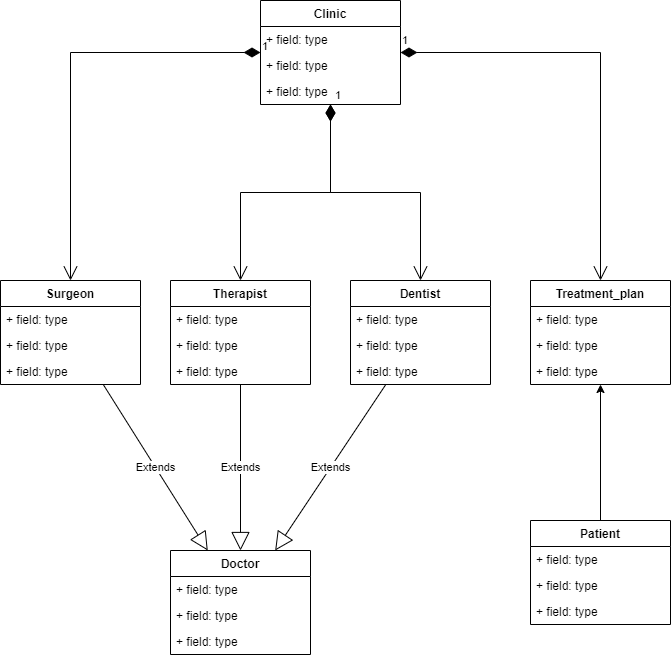

The diagram above was exported from draw.io. Its source (the exported page's mxGraphModel, read from the mxfile embedded in the PNG):
<mxGraphModel dx="1422" dy="705" grid="1" gridSize="10" guides="1" tooltips="1" connect="1" arrows="1" fold="1" page="1" pageScale="1" pageWidth="850" pageHeight="1100" math="0" shadow="0" extFonts="Permanent Marker^https://fonts.googleapis.com/css?family=Permanent+Marker">
  <root>
    <mxCell id="0" />
    <mxCell id="1" parent="0" />
    <mxCell id="R3hdOXBUpLS0s_gRPral-1" value="Clinic" style="swimlane;fontStyle=1;childLayout=stackLayout;horizontal=1;startSize=26;fillColor=none;horizontalStack=0;resizeParent=1;resizeParentMax=0;resizeLast=0;collapsible=1;marginBottom=0;" vertex="1" parent="1">
      <mxGeometry x="300" y="40" width="140" height="104" as="geometry" />
    </mxCell>
    <mxCell id="R3hdOXBUpLS0s_gRPral-2" value="+ field: type" style="text;strokeColor=none;fillColor=none;align=left;verticalAlign=top;spacingLeft=4;spacingRight=4;overflow=hidden;rotatable=0;points=[[0,0.5],[1,0.5]];portConstraint=eastwest;" vertex="1" parent="R3hdOXBUpLS0s_gRPral-1">
      <mxGeometry y="26" width="140" height="26" as="geometry" />
    </mxCell>
    <mxCell id="R3hdOXBUpLS0s_gRPral-3" value="+ field: type" style="text;strokeColor=none;fillColor=none;align=left;verticalAlign=top;spacingLeft=4;spacingRight=4;overflow=hidden;rotatable=0;points=[[0,0.5],[1,0.5]];portConstraint=eastwest;" vertex="1" parent="R3hdOXBUpLS0s_gRPral-1">
      <mxGeometry y="52" width="140" height="26" as="geometry" />
    </mxCell>
    <mxCell id="R3hdOXBUpLS0s_gRPral-4" value="+ field: type" style="text;strokeColor=none;fillColor=none;align=left;verticalAlign=top;spacingLeft=4;spacingRight=4;overflow=hidden;rotatable=0;points=[[0,0.5],[1,0.5]];portConstraint=eastwest;" vertex="1" parent="R3hdOXBUpLS0s_gRPral-1">
      <mxGeometry y="78" width="140" height="26" as="geometry" />
    </mxCell>
    <mxCell id="R3hdOXBUpLS0s_gRPral-5" value="1" style="endArrow=open;html=1;endSize=12;startArrow=diamondThin;startSize=14;startFill=1;edgeStyle=orthogonalEdgeStyle;align=left;verticalAlign=bottom;rounded=0;" edge="1" parent="1" source="R3hdOXBUpLS0s_gRPral-1" target="R3hdOXBUpLS0s_gRPral-6">
      <mxGeometry x="-1" y="3" relative="1" as="geometry">
        <mxPoint x="340" y="260" as="sourcePoint" />
        <mxPoint x="300" y="360" as="targetPoint" />
      </mxGeometry>
    </mxCell>
    <mxCell id="R3hdOXBUpLS0s_gRPral-6" value="Surgeon" style="swimlane;fontStyle=1;childLayout=stackLayout;horizontal=1;startSize=26;fillColor=none;horizontalStack=0;resizeParent=1;resizeParentMax=0;resizeLast=0;collapsible=1;marginBottom=0;" vertex="1" parent="1">
      <mxGeometry x="40" y="320" width="140" height="104" as="geometry" />
    </mxCell>
    <mxCell id="R3hdOXBUpLS0s_gRPral-7" value="+ field: type" style="text;strokeColor=none;fillColor=none;align=left;verticalAlign=top;spacingLeft=4;spacingRight=4;overflow=hidden;rotatable=0;points=[[0,0.5],[1,0.5]];portConstraint=eastwest;" vertex="1" parent="R3hdOXBUpLS0s_gRPral-6">
      <mxGeometry y="26" width="140" height="26" as="geometry" />
    </mxCell>
    <mxCell id="R3hdOXBUpLS0s_gRPral-8" value="+ field: type" style="text;strokeColor=none;fillColor=none;align=left;verticalAlign=top;spacingLeft=4;spacingRight=4;overflow=hidden;rotatable=0;points=[[0,0.5],[1,0.5]];portConstraint=eastwest;" vertex="1" parent="R3hdOXBUpLS0s_gRPral-6">
      <mxGeometry y="52" width="140" height="26" as="geometry" />
    </mxCell>
    <mxCell id="R3hdOXBUpLS0s_gRPral-9" value="+ field: type" style="text;strokeColor=none;fillColor=none;align=left;verticalAlign=top;spacingLeft=4;spacingRight=4;overflow=hidden;rotatable=0;points=[[0,0.5],[1,0.5]];portConstraint=eastwest;" vertex="1" parent="R3hdOXBUpLS0s_gRPral-6">
      <mxGeometry y="78" width="140" height="26" as="geometry" />
    </mxCell>
    <mxCell id="R3hdOXBUpLS0s_gRPral-11" value="Therapist" style="swimlane;fontStyle=1;childLayout=stackLayout;horizontal=1;startSize=26;fillColor=none;horizontalStack=0;resizeParent=1;resizeParentMax=0;resizeLast=0;collapsible=1;marginBottom=0;" vertex="1" parent="1">
      <mxGeometry x="210" y="320" width="140" height="104" as="geometry" />
    </mxCell>
    <mxCell id="R3hdOXBUpLS0s_gRPral-12" value="+ field: type" style="text;strokeColor=none;fillColor=none;align=left;verticalAlign=top;spacingLeft=4;spacingRight=4;overflow=hidden;rotatable=0;points=[[0,0.5],[1,0.5]];portConstraint=eastwest;" vertex="1" parent="R3hdOXBUpLS0s_gRPral-11">
      <mxGeometry y="26" width="140" height="26" as="geometry" />
    </mxCell>
    <mxCell id="R3hdOXBUpLS0s_gRPral-13" value="+ field: type" style="text;strokeColor=none;fillColor=none;align=left;verticalAlign=top;spacingLeft=4;spacingRight=4;overflow=hidden;rotatable=0;points=[[0,0.5],[1,0.5]];portConstraint=eastwest;" vertex="1" parent="R3hdOXBUpLS0s_gRPral-11">
      <mxGeometry y="52" width="140" height="26" as="geometry" />
    </mxCell>
    <mxCell id="R3hdOXBUpLS0s_gRPral-14" value="+ field: type" style="text;strokeColor=none;fillColor=none;align=left;verticalAlign=top;spacingLeft=4;spacingRight=4;overflow=hidden;rotatable=0;points=[[0,0.5],[1,0.5]];portConstraint=eastwest;" vertex="1" parent="R3hdOXBUpLS0s_gRPral-11">
      <mxGeometry y="78" width="140" height="26" as="geometry" />
    </mxCell>
    <mxCell id="R3hdOXBUpLS0s_gRPral-15" value="Dentist" style="swimlane;fontStyle=1;childLayout=stackLayout;horizontal=1;startSize=26;fillColor=none;horizontalStack=0;resizeParent=1;resizeParentMax=0;resizeLast=0;collapsible=1;marginBottom=0;" vertex="1" parent="1">
      <mxGeometry x="390" y="320" width="140" height="104" as="geometry" />
    </mxCell>
    <mxCell id="R3hdOXBUpLS0s_gRPral-16" value="+ field: type" style="text;strokeColor=none;fillColor=none;align=left;verticalAlign=top;spacingLeft=4;spacingRight=4;overflow=hidden;rotatable=0;points=[[0,0.5],[1,0.5]];portConstraint=eastwest;" vertex="1" parent="R3hdOXBUpLS0s_gRPral-15">
      <mxGeometry y="26" width="140" height="26" as="geometry" />
    </mxCell>
    <mxCell id="R3hdOXBUpLS0s_gRPral-17" value="+ field: type" style="text;strokeColor=none;fillColor=none;align=left;verticalAlign=top;spacingLeft=4;spacingRight=4;overflow=hidden;rotatable=0;points=[[0,0.5],[1,0.5]];portConstraint=eastwest;" vertex="1" parent="R3hdOXBUpLS0s_gRPral-15">
      <mxGeometry y="52" width="140" height="26" as="geometry" />
    </mxCell>
    <mxCell id="R3hdOXBUpLS0s_gRPral-18" value="+ field: type" style="text;strokeColor=none;fillColor=none;align=left;verticalAlign=top;spacingLeft=4;spacingRight=4;overflow=hidden;rotatable=0;points=[[0,0.5],[1,0.5]];portConstraint=eastwest;" vertex="1" parent="R3hdOXBUpLS0s_gRPral-15">
      <mxGeometry y="78" width="140" height="26" as="geometry" />
    </mxCell>
    <mxCell id="R3hdOXBUpLS0s_gRPral-20" value="Treatment_plan" style="swimlane;fontStyle=1;childLayout=stackLayout;horizontal=1;startSize=26;fillColor=none;horizontalStack=0;resizeParent=1;resizeParentMax=0;resizeLast=0;collapsible=1;marginBottom=0;" vertex="1" parent="1">
      <mxGeometry x="570" y="320" width="140" height="104" as="geometry" />
    </mxCell>
    <mxCell id="R3hdOXBUpLS0s_gRPral-21" value="+ field: type" style="text;strokeColor=none;fillColor=none;align=left;verticalAlign=top;spacingLeft=4;spacingRight=4;overflow=hidden;rotatable=0;points=[[0,0.5],[1,0.5]];portConstraint=eastwest;" vertex="1" parent="R3hdOXBUpLS0s_gRPral-20">
      <mxGeometry y="26" width="140" height="26" as="geometry" />
    </mxCell>
    <mxCell id="R3hdOXBUpLS0s_gRPral-22" value="+ field: type" style="text;strokeColor=none;fillColor=none;align=left;verticalAlign=top;spacingLeft=4;spacingRight=4;overflow=hidden;rotatable=0;points=[[0,0.5],[1,0.5]];portConstraint=eastwest;" vertex="1" parent="R3hdOXBUpLS0s_gRPral-20">
      <mxGeometry y="52" width="140" height="26" as="geometry" />
    </mxCell>
    <mxCell id="R3hdOXBUpLS0s_gRPral-23" value="+ field: type" style="text;strokeColor=none;fillColor=none;align=left;verticalAlign=top;spacingLeft=4;spacingRight=4;overflow=hidden;rotatable=0;points=[[0,0.5],[1,0.5]];portConstraint=eastwest;" vertex="1" parent="R3hdOXBUpLS0s_gRPral-20">
      <mxGeometry y="78" width="140" height="26" as="geometry" />
    </mxCell>
    <mxCell id="R3hdOXBUpLS0s_gRPral-24" value="1" style="endArrow=open;html=1;endSize=12;startArrow=diamondThin;startSize=14;startFill=1;edgeStyle=orthogonalEdgeStyle;align=left;verticalAlign=bottom;rounded=0;" edge="1" parent="1" source="R3hdOXBUpLS0s_gRPral-1" target="R3hdOXBUpLS0s_gRPral-11">
      <mxGeometry x="-1" y="3" relative="1" as="geometry">
        <mxPoint x="340" y="260" as="sourcePoint" />
        <mxPoint x="500" y="260" as="targetPoint" />
      </mxGeometry>
    </mxCell>
    <mxCell id="R3hdOXBUpLS0s_gRPral-25" value="1" style="endArrow=open;html=1;endSize=12;startArrow=diamondThin;startSize=14;startFill=1;edgeStyle=orthogonalEdgeStyle;align=left;verticalAlign=bottom;rounded=0;entryX=0.5;entryY=0;entryDx=0;entryDy=0;" edge="1" parent="1" source="R3hdOXBUpLS0s_gRPral-1" target="R3hdOXBUpLS0s_gRPral-15">
      <mxGeometry x="-1" y="3" relative="1" as="geometry">
        <mxPoint x="340" y="260" as="sourcePoint" />
        <mxPoint x="500" y="260" as="targetPoint" />
      </mxGeometry>
    </mxCell>
    <mxCell id="R3hdOXBUpLS0s_gRPral-26" value="1" style="endArrow=open;html=1;endSize=12;startArrow=diamondThin;startSize=14;startFill=1;edgeStyle=orthogonalEdgeStyle;align=left;verticalAlign=bottom;rounded=0;entryX=0.5;entryY=0;entryDx=0;entryDy=0;" edge="1" parent="1" source="R3hdOXBUpLS0s_gRPral-1" target="R3hdOXBUpLS0s_gRPral-20">
      <mxGeometry x="-1" y="3" relative="1" as="geometry">
        <mxPoint x="340" y="260" as="sourcePoint" />
        <mxPoint x="500" y="260" as="targetPoint" />
      </mxGeometry>
    </mxCell>
    <mxCell id="R3hdOXBUpLS0s_gRPral-32" style="edgeStyle=orthogonalEdgeStyle;rounded=0;orthogonalLoop=1;jettySize=auto;html=1;exitX=0.5;exitY=0;exitDx=0;exitDy=0;" edge="1" parent="1" source="R3hdOXBUpLS0s_gRPral-27" target="R3hdOXBUpLS0s_gRPral-20">
      <mxGeometry relative="1" as="geometry" />
    </mxCell>
    <mxCell id="R3hdOXBUpLS0s_gRPral-27" value="Patient" style="swimlane;fontStyle=1;childLayout=stackLayout;horizontal=1;startSize=26;fillColor=none;horizontalStack=0;resizeParent=1;resizeParentMax=0;resizeLast=0;collapsible=1;marginBottom=0;" vertex="1" parent="1">
      <mxGeometry x="570" y="560" width="140" height="104" as="geometry" />
    </mxCell>
    <mxCell id="R3hdOXBUpLS0s_gRPral-28" value="+ field: type" style="text;strokeColor=none;fillColor=none;align=left;verticalAlign=top;spacingLeft=4;spacingRight=4;overflow=hidden;rotatable=0;points=[[0,0.5],[1,0.5]];portConstraint=eastwest;" vertex="1" parent="R3hdOXBUpLS0s_gRPral-27">
      <mxGeometry y="26" width="140" height="26" as="geometry" />
    </mxCell>
    <mxCell id="R3hdOXBUpLS0s_gRPral-29" value="+ field: type" style="text;strokeColor=none;fillColor=none;align=left;verticalAlign=top;spacingLeft=4;spacingRight=4;overflow=hidden;rotatable=0;points=[[0,0.5],[1,0.5]];portConstraint=eastwest;" vertex="1" parent="R3hdOXBUpLS0s_gRPral-27">
      <mxGeometry y="52" width="140" height="26" as="geometry" />
    </mxCell>
    <mxCell id="R3hdOXBUpLS0s_gRPral-30" value="+ field: type" style="text;strokeColor=none;fillColor=none;align=left;verticalAlign=top;spacingLeft=4;spacingRight=4;overflow=hidden;rotatable=0;points=[[0,0.5],[1,0.5]];portConstraint=eastwest;" vertex="1" parent="R3hdOXBUpLS0s_gRPral-27">
      <mxGeometry y="78" width="140" height="26" as="geometry" />
    </mxCell>
    <mxCell id="R3hdOXBUpLS0s_gRPral-33" value="Doctor" style="swimlane;fontStyle=1;childLayout=stackLayout;horizontal=1;startSize=26;fillColor=none;horizontalStack=0;resizeParent=1;resizeParentMax=0;resizeLast=0;collapsible=1;marginBottom=0;" vertex="1" parent="1">
      <mxGeometry x="210" y="590" width="140" height="104" as="geometry" />
    </mxCell>
    <mxCell id="R3hdOXBUpLS0s_gRPral-34" value="+ field: type" style="text;strokeColor=none;fillColor=none;align=left;verticalAlign=top;spacingLeft=4;spacingRight=4;overflow=hidden;rotatable=0;points=[[0,0.5],[1,0.5]];portConstraint=eastwest;" vertex="1" parent="R3hdOXBUpLS0s_gRPral-33">
      <mxGeometry y="26" width="140" height="26" as="geometry" />
    </mxCell>
    <mxCell id="R3hdOXBUpLS0s_gRPral-35" value="+ field: type" style="text;strokeColor=none;fillColor=none;align=left;verticalAlign=top;spacingLeft=4;spacingRight=4;overflow=hidden;rotatable=0;points=[[0,0.5],[1,0.5]];portConstraint=eastwest;" vertex="1" parent="R3hdOXBUpLS0s_gRPral-33">
      <mxGeometry y="52" width="140" height="26" as="geometry" />
    </mxCell>
    <mxCell id="R3hdOXBUpLS0s_gRPral-36" value="+ field: type" style="text;strokeColor=none;fillColor=none;align=left;verticalAlign=top;spacingLeft=4;spacingRight=4;overflow=hidden;rotatable=0;points=[[0,0.5],[1,0.5]];portConstraint=eastwest;" vertex="1" parent="R3hdOXBUpLS0s_gRPral-33">
      <mxGeometry y="78" width="140" height="26" as="geometry" />
    </mxCell>
    <mxCell id="R3hdOXBUpLS0s_gRPral-41" value="Extends" style="endArrow=block;endSize=16;endFill=0;html=1;rounded=0;" edge="1" parent="1" source="R3hdOXBUpLS0s_gRPral-11" target="R3hdOXBUpLS0s_gRPral-33">
      <mxGeometry width="160" relative="1" as="geometry">
        <mxPoint x="70" y="580" as="sourcePoint" />
        <mxPoint x="230" y="580" as="targetPoint" />
      </mxGeometry>
    </mxCell>
    <mxCell id="R3hdOXBUpLS0s_gRPral-42" value="Extends" style="endArrow=block;endSize=16;endFill=0;html=1;rounded=0;" edge="1" parent="1" source="R3hdOXBUpLS0s_gRPral-15" target="R3hdOXBUpLS0s_gRPral-33">
      <mxGeometry width="160" relative="1" as="geometry">
        <mxPoint x="340" y="360" as="sourcePoint" />
        <mxPoint x="500" y="360" as="targetPoint" />
      </mxGeometry>
    </mxCell>
    <mxCell id="R3hdOXBUpLS0s_gRPral-43" value="Extends" style="endArrow=block;endSize=16;endFill=0;html=1;rounded=0;" edge="1" parent="1" source="R3hdOXBUpLS0s_gRPral-6" target="R3hdOXBUpLS0s_gRPral-33">
      <mxGeometry width="160" relative="1" as="geometry">
        <mxPoint x="340" y="360" as="sourcePoint" />
        <mxPoint x="500" y="360" as="targetPoint" />
      </mxGeometry>
    </mxCell>
  </root>
</mxGraphModel>